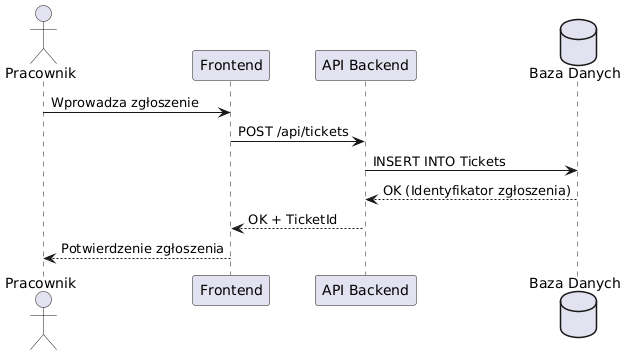

The diagram above was rendered by PlantUML. Its source (embedded in the PNG):
@startuml
actor Pracownik
participant "Frontend" as FE
participant "API Backend" as BE
database "Baza Danych" as DB

Pracownik -> FE: Wprowadza zgłoszenie
FE -> BE: POST /api/tickets
BE -> DB: INSERT INTO Tickets
DB --> BE: OK (Identyfikator zgłoszenia)
BE --> FE: OK + TicketId
FE --> Pracownik: Potwierdzenie zgłoszenia
@enduml